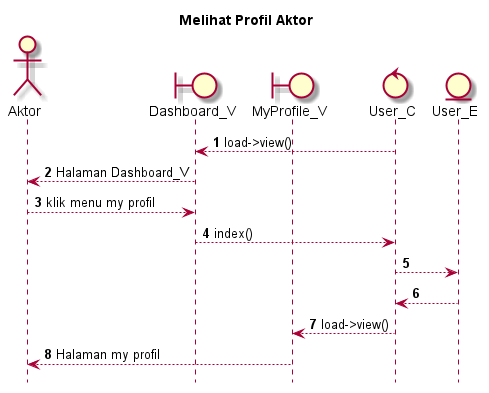

The diagram above was rendered by PlantUML. Its source (embedded in the PNG):
@startuml

autonumber
hide footbox
title Melihat Profil Aktor

Actor Aktor
boundary Dashboard_V
boundary MyProfile_V
control User_C
Entity User_E

User_C --> Dashboard_V: load->view()
Dashboard_V --> Aktor: Halaman Dashboard_V
Aktor --> Dashboard_V: klik menu my profil
Dashboard_V --> User_C: index()
User_C --> User_E:
    
    User_E --> User_C:
    User_C --> MyProfile_V: load->view()
    MyProfile_V --> Aktor: Halaman my profil

@enduml